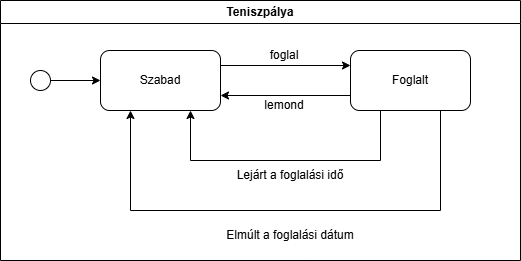

The diagram above was exported from draw.io. Its source (the exported page's mxGraphModel, read from the mxfile embedded in the PNG):
<mxGraphModel dx="1025" dy="550" grid="1" gridSize="10" guides="1" tooltips="1" connect="1" arrows="1" fold="1" page="1" pageScale="1" pageWidth="827" pageHeight="1169" math="0" shadow="0">
  <root>
    <mxCell id="0" />
    <mxCell id="1" parent="0" />
    <mxCell id="2RZVZthv1U9D4lroMmXC-1" value="Teniszpálya" style="swimlane;whiteSpace=wrap;html=1;" vertex="1" parent="1">
      <mxGeometry x="130" y="50" width="520" height="260" as="geometry" />
    </mxCell>
    <mxCell id="2RZVZthv1U9D4lroMmXC-3" value="" style="ellipse;whiteSpace=wrap;html=1;aspect=fixed;" vertex="1" parent="2RZVZthv1U9D4lroMmXC-1">
      <mxGeometry x="30" y="70" width="20" height="20" as="geometry" />
    </mxCell>
    <mxCell id="2RZVZthv1U9D4lroMmXC-4" value="" style="endArrow=classic;html=1;rounded=0;exitX=1;exitY=0.5;exitDx=0;exitDy=0;" edge="1" parent="2RZVZthv1U9D4lroMmXC-1" source="2RZVZthv1U9D4lroMmXC-2">
      <mxGeometry width="50" height="50" relative="1" as="geometry">
        <mxPoint x="150" y="130" as="sourcePoint" />
        <mxPoint x="200" y="80" as="targetPoint" />
      </mxGeometry>
    </mxCell>
    <mxCell id="2RZVZthv1U9D4lroMmXC-7" value="" style="endArrow=classic;html=1;rounded=0;exitX=1;exitY=0.5;exitDx=0;exitDy=0;" edge="1" parent="2RZVZthv1U9D4lroMmXC-1" source="2RZVZthv1U9D4lroMmXC-3" target="2RZVZthv1U9D4lroMmXC-2">
      <mxGeometry width="50" height="50" relative="1" as="geometry">
        <mxPoint x="170" y="120" as="sourcePoint" />
        <mxPoint x="320" y="120" as="targetPoint" />
      </mxGeometry>
    </mxCell>
    <mxCell id="2RZVZthv1U9D4lroMmXC-2" value="Szabad" style="rounded=1;whiteSpace=wrap;html=1;" vertex="1" parent="2RZVZthv1U9D4lroMmXC-1">
      <mxGeometry x="100" y="50" width="120" height="60" as="geometry" />
    </mxCell>
    <mxCell id="2RZVZthv1U9D4lroMmXC-8" value="Foglalt" style="rounded=1;whiteSpace=wrap;html=1;" vertex="1" parent="2RZVZthv1U9D4lroMmXC-1">
      <mxGeometry x="350" y="50" width="120" height="60" as="geometry" />
    </mxCell>
    <mxCell id="2RZVZthv1U9D4lroMmXC-9" value="" style="endArrow=classic;html=1;rounded=0;exitX=1;exitY=0.25;exitDx=0;exitDy=0;entryX=0;entryY=0.25;entryDx=0;entryDy=0;" edge="1" parent="2RZVZthv1U9D4lroMmXC-1" source="2RZVZthv1U9D4lroMmXC-2" target="2RZVZthv1U9D4lroMmXC-8">
      <mxGeometry width="50" height="50" relative="1" as="geometry">
        <mxPoint x="260" y="100" as="sourcePoint" />
        <mxPoint x="310" y="50" as="targetPoint" />
      </mxGeometry>
    </mxCell>
    <mxCell id="2RZVZthv1U9D4lroMmXC-10" value="foglal" style="text;html=1;align=center;verticalAlign=middle;whiteSpace=wrap;rounded=0;" vertex="1" parent="2RZVZthv1U9D4lroMmXC-1">
      <mxGeometry x="254" y="40" width="60" height="30" as="geometry" />
    </mxCell>
    <mxCell id="2RZVZthv1U9D4lroMmXC-11" value="" style="endArrow=classic;html=1;rounded=0;exitX=0;exitY=0.75;exitDx=0;exitDy=0;entryX=1;entryY=0.75;entryDx=0;entryDy=0;" edge="1" parent="2RZVZthv1U9D4lroMmXC-1" source="2RZVZthv1U9D4lroMmXC-8" target="2RZVZthv1U9D4lroMmXC-2">
      <mxGeometry width="50" height="50" relative="1" as="geometry">
        <mxPoint x="280" y="170" as="sourcePoint" />
        <mxPoint x="330" y="120" as="targetPoint" />
      </mxGeometry>
    </mxCell>
    <mxCell id="2RZVZthv1U9D4lroMmXC-12" value="lemond" style="text;html=1;align=center;verticalAlign=middle;whiteSpace=wrap;rounded=0;" vertex="1" parent="2RZVZthv1U9D4lroMmXC-1">
      <mxGeometry x="254" y="90" width="60" height="30" as="geometry" />
    </mxCell>
    <mxCell id="2RZVZthv1U9D4lroMmXC-13" value="" style="endArrow=classic;html=1;rounded=0;exitX=0.25;exitY=1;exitDx=0;exitDy=0;entryX=0.75;entryY=1;entryDx=0;entryDy=0;" edge="1" parent="2RZVZthv1U9D4lroMmXC-1" source="2RZVZthv1U9D4lroMmXC-8" target="2RZVZthv1U9D4lroMmXC-2">
      <mxGeometry width="50" height="50" relative="1" as="geometry">
        <mxPoint x="280" y="210" as="sourcePoint" />
        <mxPoint x="330" y="160" as="targetPoint" />
        <Array as="points">
          <mxPoint x="380" y="160" />
          <mxPoint x="190" y="160" />
        </Array>
      </mxGeometry>
    </mxCell>
    <mxCell id="2RZVZthv1U9D4lroMmXC-14" value="Lejárt a foglalási idő" style="text;html=1;align=center;verticalAlign=middle;whiteSpace=wrap;rounded=0;" vertex="1" parent="2RZVZthv1U9D4lroMmXC-1">
      <mxGeometry x="210" y="160" width="160" height="30" as="geometry" />
    </mxCell>
    <mxCell id="2RZVZthv1U9D4lroMmXC-15" value="" style="endArrow=classic;html=1;rounded=0;exitX=0.75;exitY=1;exitDx=0;exitDy=0;entryX=0.25;entryY=1;entryDx=0;entryDy=0;" edge="1" parent="2RZVZthv1U9D4lroMmXC-1" source="2RZVZthv1U9D4lroMmXC-8" target="2RZVZthv1U9D4lroMmXC-2">
      <mxGeometry width="50" height="50" relative="1" as="geometry">
        <mxPoint x="350" y="270" as="sourcePoint" />
        <mxPoint x="400" y="220" as="targetPoint" />
        <Array as="points">
          <mxPoint x="440" y="210" />
          <mxPoint x="130" y="210" />
        </Array>
      </mxGeometry>
    </mxCell>
    <mxCell id="2RZVZthv1U9D4lroMmXC-16" value="Elmúlt a foglalási dátum" style="text;html=1;align=center;verticalAlign=middle;whiteSpace=wrap;rounded=0;" vertex="1" parent="2RZVZthv1U9D4lroMmXC-1">
      <mxGeometry x="215" y="220" width="150" height="30" as="geometry" />
    </mxCell>
  </root>
</mxGraphModel>